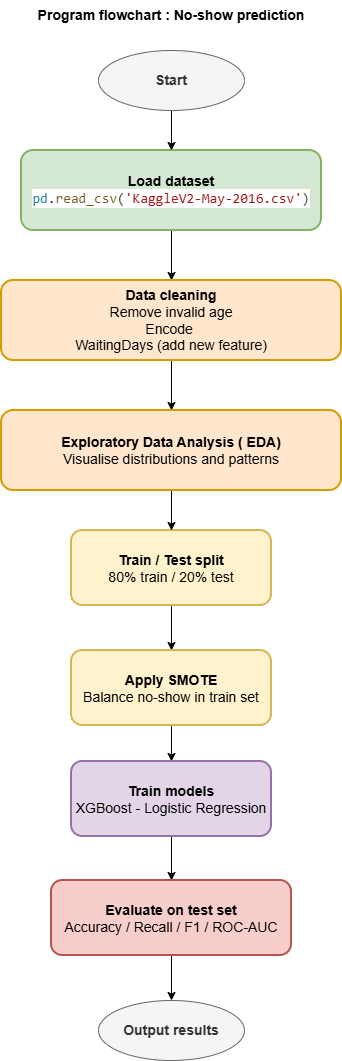

The diagram above was exported from draw.io. Its source (the exported page's mxGraphModel, read from the mxfile embedded in the PNG):
<mxGraphModel dx="544" dy="832" grid="1" gridSize="10" guides="1" tooltips="1" connect="1" arrows="1" fold="1" page="1" pageScale="1" pageWidth="827" pageHeight="1169" math="0" shadow="0">
  <root>
    <mxCell id="0" />
    <mxCell id="1" parent="0" />
    <mxCell id="qY7xt5YlYjbUA4-nFW4e-1" parent="1" style="text;html=1;whiteSpace=wrap;strokeColor=none;fillColor=none;align=center;verticalAlign=middle;rounded=0;fontSize=14;" value="&lt;b&gt;Program flowchart : No-show prediction&lt;/b&gt;" vertex="1">
      <mxGeometry height="30" width="280" x="290" y="80" as="geometry" />
    </mxCell>
    <mxCell id="qY7xt5YlYjbUA4-nFW4e-23" edge="1" parent="1" source="qY7xt5YlYjbUA4-nFW4e-3" style="edgeStyle=orthogonalEdgeStyle;rounded=0;orthogonalLoop=1;jettySize=auto;html=1;" target="qY7xt5YlYjbUA4-nFW4e-4" value="">
      <mxGeometry relative="1" as="geometry" />
    </mxCell>
    <mxCell id="qY7xt5YlYjbUA4-nFW4e-3" parent="1" style="rounded=1;whiteSpace=wrap;html=1;fillColor=#d5e8d4;strokeColor=#82b366;strokeWidth=2;fontFamily=Helvetica;fontSize=14;" value="&lt;div&gt;&lt;b&gt;Load dataset&lt;/b&gt;&lt;/div&gt;&lt;div&gt;&lt;div style=&quot;color: rgb(59, 59, 59); background-color: rgb(255, 255, 255); font-family: Consolas, &amp;quot;Courier New&amp;quot;, monospace; line-height: 19px; white-space: pre;&quot;&gt;&lt;span style=&quot;color: #267f99;&quot;&gt;pd&lt;/span&gt;.&lt;span style=&quot;color: #795e26;&quot;&gt;read_csv&lt;/span&gt;(&lt;span style=&quot;color: #a31515;&quot;&gt;'KaggleV2-May-2016.csv'&lt;/span&gt;)&lt;/div&gt;&lt;/div&gt;" vertex="1">
      <mxGeometry height="80" width="300" x="280" y="230" as="geometry" />
    </mxCell>
    <mxCell id="qY7xt5YlYjbUA4-nFW4e-24" edge="1" parent="1" source="qY7xt5YlYjbUA4-nFW4e-4" style="edgeStyle=orthogonalEdgeStyle;rounded=0;orthogonalLoop=1;jettySize=auto;html=1;" target="qY7xt5YlYjbUA4-nFW4e-16" value="">
      <mxGeometry relative="1" as="geometry" />
    </mxCell>
    <mxCell id="qY7xt5YlYjbUA4-nFW4e-4" parent="1" style="rounded=1;whiteSpace=wrap;html=1;fillColor=#ffe6cc;strokeColor=#d79b00;strokeWidth=2;fontFamily=Helvetica;fontSize=14;" value="&lt;div&gt;&lt;span style=&quot;background-color: transparent; color: light-dark(rgb(0, 0, 0), rgb(255, 255, 255));&quot;&gt;&lt;b&gt;Data cleaning&lt;/b&gt;&lt;/span&gt;&lt;/div&gt;&lt;div&gt;&lt;span style=&quot;background-color: transparent; color: light-dark(rgb(0, 0, 0), rgb(255, 255, 255));&quot;&gt;Remove invalid age&lt;/span&gt;&lt;/div&gt;&lt;div&gt;Encode&amp;nbsp;&lt;/div&gt;&lt;div&gt;WaitingDays (add new feature)&lt;/div&gt;" vertex="1">
      <mxGeometry height="80" width="340" x="260" y="360" as="geometry" />
    </mxCell>
    <mxCell id="qY7xt5YlYjbUA4-nFW4e-26" edge="1" parent="1" source="qY7xt5YlYjbUA4-nFW4e-5" style="edgeStyle=orthogonalEdgeStyle;rounded=0;orthogonalLoop=1;jettySize=auto;html=1;" target="qY7xt5YlYjbUA4-nFW4e-17" value="">
      <mxGeometry relative="1" as="geometry" />
    </mxCell>
    <mxCell id="qY7xt5YlYjbUA4-nFW4e-5" parent="1" style="rounded=1;whiteSpace=wrap;html=1;fillColor=#fff2cc;strokeColor=#d6b656;strokeWidth=2;fontFamily=Helvetica;fontSize=14;" value="&lt;div&gt;&lt;span style=&quot;background-color: transparent; color: light-dark(rgb(0, 0, 0), rgb(255, 255, 255));&quot;&gt;&lt;b&gt;Train / Test split&lt;/b&gt;&lt;/span&gt;&lt;/div&gt;&lt;div&gt;&lt;span style=&quot;background-color: transparent; color: light-dark(rgb(0, 0, 0), rgb(255, 255, 255));&quot;&gt;80% train / 20% test&lt;/span&gt;&lt;/div&gt;" vertex="1">
      <mxGeometry height="75" width="200" x="330" y="610" as="geometry" />
    </mxCell>
    <mxCell id="qY7xt5YlYjbUA4-nFW4e-22" edge="1" parent="1" source="qY7xt5YlYjbUA4-nFW4e-15" style="edgeStyle=orthogonalEdgeStyle;rounded=0;orthogonalLoop=1;jettySize=auto;html=1;" target="qY7xt5YlYjbUA4-nFW4e-3" value="">
      <mxGeometry relative="1" as="geometry" />
    </mxCell>
    <mxCell id="qY7xt5YlYjbUA4-nFW4e-15" parent="1" style="ellipse;whiteSpace=wrap;html=1;fillColor=#f5f5f5;fontColor=#333333;strokeColor=#666666;" value="&lt;b&gt;&lt;font style=&quot;font-size: 14px;&quot;&gt;Start&lt;/font&gt;&lt;/b&gt;" vertex="1">
      <mxGeometry height="60" width="146" x="357" y="130" as="geometry" />
    </mxCell>
    <mxCell id="qY7xt5YlYjbUA4-nFW4e-25" edge="1" parent="1" source="qY7xt5YlYjbUA4-nFW4e-16" style="edgeStyle=orthogonalEdgeStyle;rounded=0;orthogonalLoop=1;jettySize=auto;html=1;" target="qY7xt5YlYjbUA4-nFW4e-5" value="">
      <mxGeometry relative="1" as="geometry" />
    </mxCell>
    <mxCell id="qY7xt5YlYjbUA4-nFW4e-16" parent="1" style="rounded=1;whiteSpace=wrap;html=1;fillColor=#ffe6cc;strokeColor=#d79b00;strokeWidth=2;fontFamily=Helvetica;fontSize=14;" value="&lt;div&gt;&lt;span style=&quot;background-color: transparent; color: light-dark(rgb(0, 0, 0), rgb(255, 255, 255));&quot;&gt;&lt;b&gt;Exploratory Data Analysis ( EDA)&lt;/b&gt;&lt;/span&gt;&lt;/div&gt;&lt;div&gt;Visualise distributions and patterns&lt;/div&gt;" vertex="1">
      <mxGeometry height="80" width="340" x="260" y="490" as="geometry" />
    </mxCell>
    <mxCell id="qY7xt5YlYjbUA4-nFW4e-27" edge="1" parent="1" source="qY7xt5YlYjbUA4-nFW4e-17" style="edgeStyle=orthogonalEdgeStyle;rounded=0;orthogonalLoop=1;jettySize=auto;html=1;" target="qY7xt5YlYjbUA4-nFW4e-18" value="">
      <mxGeometry relative="1" as="geometry" />
    </mxCell>
    <mxCell id="qY7xt5YlYjbUA4-nFW4e-17" parent="1" style="rounded=1;whiteSpace=wrap;html=1;fillColor=#fff2cc;strokeColor=#d6b656;strokeWidth=2;fontFamily=Helvetica;fontSize=14;" value="&lt;div&gt;&lt;span style=&quot;background-color: transparent; color: light-dark(rgb(0, 0, 0), rgb(255, 255, 255));&quot;&gt;&lt;b&gt;Apply SMOTE&lt;/b&gt;&lt;/span&gt;&lt;/div&gt;&lt;div&gt;&lt;span style=&quot;background-color: transparent; color: light-dark(rgb(0, 0, 0), rgb(255, 255, 255));&quot;&gt;Balance no-show in train set&lt;/span&gt;&lt;/div&gt;" vertex="1">
      <mxGeometry height="75" width="200" x="330" y="730" as="geometry" />
    </mxCell>
    <mxCell id="qY7xt5YlYjbUA4-nFW4e-28" edge="1" parent="1" source="qY7xt5YlYjbUA4-nFW4e-18" style="edgeStyle=orthogonalEdgeStyle;rounded=0;orthogonalLoop=1;jettySize=auto;html=1;" target="qY7xt5YlYjbUA4-nFW4e-19" value="">
      <mxGeometry relative="1" as="geometry" />
    </mxCell>
    <mxCell id="qY7xt5YlYjbUA4-nFW4e-18" parent="1" style="rounded=1;whiteSpace=wrap;html=1;fillColor=#e1d5e7;strokeColor=#9673a6;strokeWidth=2;fontFamily=Helvetica;fontSize=14;" value="&lt;div&gt;&lt;span style=&quot;background-color: transparent; color: light-dark(rgb(0, 0, 0), rgb(255, 255, 255));&quot;&gt;&lt;b&gt;Train models&lt;/b&gt;&lt;/span&gt;&lt;/div&gt;&lt;div&gt;&lt;span style=&quot;background-color: transparent; color: light-dark(rgb(0, 0, 0), rgb(255, 255, 255));&quot;&gt;XGBoost - Logistic Regression&lt;/span&gt;&lt;/div&gt;" vertex="1">
      <mxGeometry height="75" width="200" x="330" y="841" as="geometry" />
    </mxCell>
    <mxCell id="qY7xt5YlYjbUA4-nFW4e-29" edge="1" parent="1" source="qY7xt5YlYjbUA4-nFW4e-19" style="edgeStyle=orthogonalEdgeStyle;rounded=0;orthogonalLoop=1;jettySize=auto;html=1;" target="qY7xt5YlYjbUA4-nFW4e-20" value="">
      <mxGeometry relative="1" as="geometry" />
    </mxCell>
    <mxCell id="qY7xt5YlYjbUA4-nFW4e-19" parent="1" style="rounded=1;whiteSpace=wrap;html=1;fillColor=#f8cecc;strokeColor=#b85450;strokeWidth=2;fontFamily=Helvetica;fontSize=14;" value="&lt;div&gt;&lt;span style=&quot;background-color: transparent; color: light-dark(rgb(0, 0, 0), rgb(255, 255, 255));&quot;&gt;&lt;b&gt;Evaluate on test set&lt;/b&gt;&lt;/span&gt;&lt;/div&gt;&lt;div&gt;&lt;span style=&quot;background-color: transparent; color: light-dark(rgb(0, 0, 0), rgb(255, 255, 255));&quot;&gt;Accuracy / Recall / F1 / ROC-AUC&lt;/span&gt;&lt;/div&gt;" vertex="1">
      <mxGeometry height="75" width="240" x="310" y="960" as="geometry" />
    </mxCell>
    <mxCell id="qY7xt5YlYjbUA4-nFW4e-20" parent="1" style="ellipse;whiteSpace=wrap;html=1;fillColor=#f5f5f5;fontColor=#333333;strokeColor=#666666;" value="&lt;b&gt;&lt;font style=&quot;font-size: 14px;&quot;&gt;Output results&lt;/font&gt;&lt;/b&gt;" vertex="1">
      <mxGeometry height="60" width="146" x="357" y="1080" as="geometry" />
    </mxCell>
  </root>
</mxGraphModel>